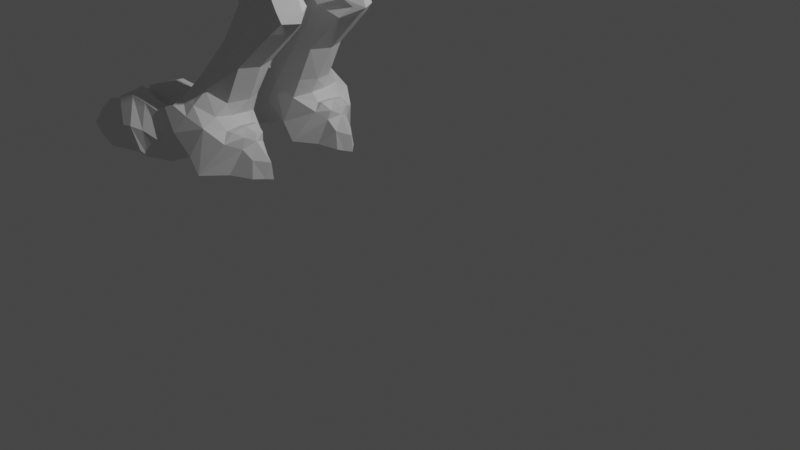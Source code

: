 # Source: chocobo_bien.blend  (saved by Blender 2.90.8; exported with 4.5.12 LTS)
import bpy
from mathutils import Matrix  # noqa: F401  (used for matrix-valued properties, if any)

bpy.ops.wm.read_factory_settings(use_empty=True)
scene = bpy.context.scene
scene.name = 'Scene'

# ---- collections
col_collection = bpy.data.collections.new('Collection'); scene.collection.children.link(col_collection)

# ---- world
world_world = bpy.data.worlds.new('World'); scene.world = world_world
world_world.use_nodes = True; world_world.node_tree.nodes.clear()
_N = world_world.node_tree.nodes; _L = world_world.node_tree.links
n0 = _N.new('ShaderNodeOutputWorld'); n0.name = 'World Output'; n0.location = (300, 300)
n1 = _N.new('ShaderNodeBackground'); n1.name = 'Background'; n1.location = (10, 300)
n1.inputs[0].default_value = (0.05088, 0.05088, 0.05088, 1.0)
_L.new(n1.outputs[0], n0.inputs[0])
n0.is_active_output = True
world_world.color = (0.05088, 0.05088, 0.05088)
world_world.use_sun_shadow = False
world_world.sun_shadow_jitter_overblur = 0.0

# ---- cameras
cam_camera = bpy.data.cameras.new('Camera')
cam_camera.clip_end = 100.0
cam_camera.ortho_scale = 7.314

# ---- lights
light_light = bpy.data.lights.new('Light', 'POINT')
light_light.transmission_factor = 0.0
light_light.energy = 1000.0
light_light.shadow_soft_size = 0.1
light_light.shadow_maximum_resolution = 0.006
light_light.use_absolute_resolution = True

# ---- meshes
me_plane = bpy.data.meshes.new('Plane')
me_plane.from_pydata([(-0.4586, 0.0, 3.807), (-0.6689, 0.0, 4.785), (-2.862, 0.0, 4.582), (-2.2, 0.0, 4.91), (-0.9298, 0.0, 2.811), (-4.466, 0.0, 4.243), (-1.166, 0.0, 2.598), (-4.379, 0.0, 3.376), (-1.261, 0.0, 2.444), (-3.678, 0.0, 2.707), (-2.574, 0.0, 2.335), (-3.108, 0.0, 2.427), (-1.78, 0.0, 2.297), (-2.3, 0.0, 2.259), (-3.09, 0.0, 4.656), (-4.261, 0.0, 4.865), (-2.973, 0.0, 5.708), (-3.607, 0.0, 5.983), (-2.799, 0.0, 6.07), (-3.489, 0.0, 6.377), (-2.489, 0.0, 6.393), (-3.578, 0.0, 6.477), (-2.47, 0.0, 7.486), (-3.517, 0.0, 7.604), (-4.245, 0.0, 6.497), (-3.858, 0.0, 7.566), (-4.578, 0.0, 6.518), (-4.372, 0.0, 7.576), (-4.746, 0.0, 6.87), (-4.727, 0.0, 7.349), (-4.155, 0.0, 7.571), (-4.432, 0.0, 6.706), (-0.7029, 0.0, 3.146), (-2.98, 0.0, 7.675), (-2.286, 0.0, 6.436), (-2.024, 0.0, 7.249), (-1.369, 0.0, 5.085), (-1.76, -1.09, 4.331), (-0.4587, -0.6037, 3.807), (-1.439, -0.926, 4.73), (-2.132, -0.7272, 4.82), (-2.675, -1.362, 3.65), (-0.9299, -0.6037, 2.811), (-4.052, -0.5919, 4.467), (-0.7029, -0.6037, 3.146), (-2.75, -1.362, 3.112), (-1.166, -0.6037, 2.599), (-3.992, -0.6817, 3.424), (-2.449, -1.0, 2.57), (-3.291, -0.6817, 2.755), (-2.951, -0.6883, 2.505), (-2.3, -0.6037, 2.197), (-3.668, -0.5826, 4.636), (-3.369, -0.3564, 4.734), (-2.966, -0.5599, 4.599), (-3.527, -0.2752, 5.945), (-3.034, -0.2563, 6.126), (-3.858, -0.4189, 7.356), (-4.25, -0.4231, 6.625), (-4.415, -0.4189, 7.366), (-2.184, -1.267, 4.117), (-2.894, -0.1504, 6.09), (-3.068, -0.1504, 5.728), (-2.583, -0.2277, 2.347), (-4.708, -0.1681, 6.87), (-0.6826, -0.3034, 4.749), (-0.3758, -0.23, 3.807), (-3.627, -0.1467, 5.983), (-3.508, -0.1467, 6.377), (-3.01, -0.2902, 2.43), (-3.574, -0.3561, 2.732), (-4.37, -0.1681, 7.529), (-2.188, -0.3094, 4.87), (-1.362, -0.3282, 5.016), (-2.887, -0.2728, 4.611), (-2.467, -0.1941, 6.413), (-2.3, -0.23, 2.197), (-4.155, -0.1681, 7.525), (-3.558, -0.3349, 6.509), (-4.432, -0.23, 6.706), (-2.98, -0.1681, 7.613), (-1.301, -0.2716, 2.291), (-2.068, -0.2112, 7.164), (-0.62, -0.23, 3.146), (-2.286, -0.1181, 6.482), (-3.2, -0.1958, 4.68), (-0.847, -0.23, 2.811), (-2.47, -0.1681, 7.424), (-4.36, -0.2658, 4.254), (-4.158, -0.1905, 4.865), (-4.278, -0.3327, 3.404), (-1.083, -0.23, 2.598), (-4.245, -0.23, 6.53), (-2.419, -0.8155, 2.391), (-1.208, -0.6512, 2.291), (-1.728, -0.6979, 2.165), (-1.775, -0.2005, 2.175), (-1.639, -0.6356, 2.02), (-1.176, -0.5913, 2.146), (-1.54, -0.1798, 2.015), (-1.158, -0.2508, 2.131), (-1.17, -0.631, 1.787), (-1.03, -0.5867, 1.913), (-1.17, -0.2573, 1.787), (-1.031, -0.328, 1.913), (-1.96, -0.2573, 1.557), (-1.96, -0.631, 1.557), (-1.661, -0.2574, 1.339), (-1.661, -0.6855, 1.339), (-2.37, -0.2995, 1.097), (-2.328, -0.7317, 1.089), (-1.904, -0.2856, 0.9287), (-1.891, -0.6931, 0.9052), (-2.526, -0.3327, 0.8631), (-2.484, -0.7562, 0.8784), (-2.023, -0.2753, 0.6934), (-2.605, -0.3173, 0.7823), (-2.582, -0.7362, 0.7324), (-2.183, -0.2465, 0.3672), (-2.121, -0.6747, 0.3672), (-2.723, -0.3411, 0.6967), (-2.672, -0.744, 0.5797), (-2.514, -0.3236, 0.245), (-2.964, -0.3743, 0.758), (-2.969, -0.8037, 0.5904), (-2.794, -0.3498, 0.1569), (-3.388, -0.5761, 0.6865), (-3.263, -0.8467, 0.4529), (-3.048, -0.3925, 0.2154), (-3.59, -0.6199, 0.636), (-3.427, -0.4565, 0.1825), (-3.747, -0.6699, 0.4953), (-1.102, -0.5912, 2.021), (-3.608, -0.4871, 0.1771), (-3.843, -0.6625, 0.1797), (-3.831, -0.7488, 0.1797), (-3.147, -0.8167, 0.626), (-3.302, -0.8442, 0.5963), (-1.761, -0.3797, 0.5685), (-2.041, -0.2505, 0.1686), (-1.988, -0.6523, 0.1686), (-1.653, -0.5957, 0.1722), (-1.636, -0.4502, 0.4935), (-1.788, -0.4226, 0.1641), (-1.534, -0.478, 0.3779), (-1.5, -0.4597, 0.1713), (-1.715, -0.6038, 0.6737), (-1.578, -0.5829, 0.6352), (-2.09, 0.0, 6.992), (-3.527, -0.1297, 7.937), (-3.512, -0.1411, 7.913), (-3.404, -0.05805, 7.776), (-4.77, 0.0, 7.056), (-4.655, -0.2865, 7.056), (-4.155, -0.4189, 7.361), (-4.56, -0.205, 6.558), (-3.518, -0.4189, 7.394), (-4.733, -0.1681, 7.056), (-3.518, -0.1508, 7.542), (-3.858, -0.1681, 7.52), (-4.558, -0.1172, 6.558), (-4.689, -0.1681, 7.349), (-3.541, -0.4231, 6.577), (-3.645, -0.4694, 4.814), (-3.891, -0.3696, 4.853), (-3.307, -0.3348, 5.839), (-3.208, -0.2563, 5.764), (-3.409, -0.2752, 6.339), (-2.528, -0.274, 6.449), (-3.16, -0.3348, 6.217), (-3.044, -0.3955, 6.426), (-2.994, -0.4231, 6.566), (-2.98, -0.4189, 7.464), (-2.493, -0.4231, 6.528), (-4.432, -0.4189, 6.706), (-4.645, -0.2854, 7.352), (-4.64, -0.2611, 6.87), (-2.13, 0.0, 6.834), (-2.479, -0.6355, 6.916), (-3.527, -0.6355, 7.034), (-4.062, -0.5981, 7.062), (-4.519, -0.5069, 7.08), (-4.302, -0.5723, 7.095), (-2.984, -0.6355, 7.039), (-2.246, -0.3608, 6.836), (-2.47, -0.4189, 7.276), (-2.258, -0.2984, 6.618), (-2.133, -0.3669, 7.018), (-4.062, -0.5981, 7.062), (-1.783, 0.0, 5.018), (-3.361, -1.076, 3.97), (-1.761, -0.8628, 4.802), (-3.358, -1.113, 3.265), (-2.861, -0.8444, 2.661), (-1.776, -0.3276, 4.949), (-2.407, -0.958, 4.52), (-2.929, -1.057, 4.278), (-2.715, 0.0, 2.364), (-1.079, 0.0, 4.98), (-1.109, -1.116, 4.151), (-1.802, -1.382, 3.312), (-1.958, -1.328, 2.937), (-1.443, -1.317, 3.713), (-1.104, -0.9387, 4.705), (-1.047, -0.3287, 4.914), (-2.716, -0.2277, 2.369), (-1.855, -1.072, 2.513), (-2.614, -0.7553, 2.451), (-1.904, -0.6424, 0.7571), (-2.121, -0.6747, 0.3672), (-1.967, -0.8215, 0.1646), (-1.814, -0.6213, 0.6599), (-1.988, -0.6523, 0.1686), (-1.653, -0.5957, 0.1722), (-2.121, -0.6747, 0.3672), (-2.442, -0.7292, 0.229), (-2.755, -0.7837, 0.1806), (-3.244, -0.8644, 0.1825), (-3.027, -0.8269, 0.1975), (-3.506, -0.8754, 0.1776), (-1.988, -0.6523, 0.1686), (-1.558, -0.5863, 0.5429), (-1.653, -0.5957, 0.1722), (-1.363, -0.556, 0.3557), (-1.341, -0.5501, 0.1679), (-2.404, -1.039, 0.8338), (-1.931, -0.9911, 0.6866), (-2.517, -1.076, 0.7919), (-2.074, -1.091, 0.3582), (-2.642, -1.101, 0.7253), (-2.404, -1.126, 0.2129), (-2.835, -1.125, 0.7743), (-2.691, -1.239, 0.2121), (-3.336, -1.133, 0.6985), (-3.526, -1.154, 0.65), (-3.319, -1.313, 0.1734), (-2.911, -1.233, 0.2064), (-3.705, -1.173, 0.4954), (-3.512, -1.259, 0.1706), (-3.762, -1.2, 0.1746), (-1.738, -0.8744, 0.5345), (-1.979, -1.068, 0.1601), (-1.758, -0.8219, 0.1631), (-1.52, -0.6824, 0.3678), (-1.504, -0.707, 0.1632), (-1.081, -0.2278, 2.016), (-1.397, -0.6559, 1.9), (-1.392, -0.1568, 1.9), (-1.803, -0.6831, 1.452), (-1.804, -0.2135, 1.442), (-2.097, -0.816, 1.027), (-2.161, -0.2406, 0.9826), (-2.289, -0.2276, 0.7912), (-2.409, -0.2199, 0.5606), (-2.623, -0.2726, 0.4322), (-2.834, -0.2941, 0.4483), (-3.498, -0.4686, 0.4335), (-3.784, -0.5448, 0.3684), (-3.845, -0.7519, 0.2054), (-3.856, -0.6648, 0.2054), (-3.22, -0.4216, 0.4743), (-2.184, -1.026, 0.7623), (-2.302, -1.123, 0.5755), (-2.472, -1.158, 0.4042), (-2.735, -1.246, 0.5096), (-3.367, -1.301, 0.4209), (-3.695, -1.287, 0.3457), (-3.774, -1.206, 0.2146), (-3.078, -1.243, 0.4701), (-2.865, -1.314, 0.54), (-2.759, -1.285, 0.2799), (-3.034, -1.15, 0.8097), (-3.242, -1.192, 0.7561), (-2.991, -1.329, 0.5243), (-2.843, -1.291, 0.2622), (-2.989, -0.2474, 0.4616), (-3.14, -0.4324, 0.8081), (-3.346, -0.4346, 0.7372), (-3.162, -0.3363, 0.4798), (-2.899, -0.3033, 0.2439), (-3.006, -0.3259, 0.2676), (-1.632, -0.7649, 0.1681), (-3.248, -1.102, 0.1785), (-3.008, -1.011, 0.1997), (-1.409, -0.6128, 0.1686), (-2.1, -0.8439, 0.3632), (-2.422, -0.9099, 0.231), (-3.493, -1.125, 0.1703), (-1.935, -0.8258, 0.7763), (-2.726, -0.9749, 0.1921), (-3.758, -1.116, 0.1761), (-1.815, -0.783, 0.6381), (-2.41, -0.9094, 0.8915), (-2.561, -0.9181, 0.7843), (-2.662, -0.8919, 0.6708), (-2.911, -0.93, 0.7466), (-3.168, -0.9383, 0.8407), (-3.322, -0.9567, 0.7534), (-3.324, -0.9286, 0.5861), (-2.165, -0.9397, 0.87), (-3.779, -1.109, 0.2137), (-3.414, -0.9493, 0.4853), (-3.707, -1.019, 0.3494), (-3.578, -0.2097, 5.965), (-2.965, -0.5121, 2.463), (-4.209, -0.4593, 4.358), (-4.138, -0.5037, 3.414), (-3.436, -0.5156, 2.743), (-2.3, -0.4131, 2.165), (-1.64, -0.4201, 2.025), (-2.052, -0.4474, 1.577), (-2.38, -0.4978, 1.136), (-2.541, -0.547, 0.8848), (-2.614, -0.5532, 0.7763), (-2.706, -0.5619, 0.6655), (-2.975, -0.6217, 0.7701), (-3.35, -0.7393, 0.6044), (-3.173, -0.7106, 0.8092), (-3.353, -0.7373, 0.7504), (-2.586, -0.4394, 2.347), (-1.78, -0.4131, 2.165), (-3.46, -0.2097, 6.358), (-4.027, -0.2782, 4.859), (-2.719, -0.443, 2.406), (-3.404, -0.8012, 0.486), (-3.837, -0.6883, 0.3738), (-3.786, -1.174, 0.2316), (-3.777, -1.179, 0.3596), (-3.852, -0.6959, 0.2345), (-3.724, -0.845, 0.371), (-0.6985, -0.4821, 4.709), (-2.073, -0.5303, 4.854), (-0.3688, -0.3944, 3.801), (-1.31, -0.5459, 4.87), (-0.6131, -0.3944, 3.14), (-0.84, -0.3944, 2.805), (-1.076, -0.3944, 2.592), (-1.02, -0.3845, 2.132), (-1.08, -0.4217, 1.781), (-0.9387, -0.4217, 1.907), (-1.571, -0.4762, 1.333), (-1.808, -0.4585, 0.9221), (-1.892, -0.4459, 0.7507), (-2.155, -0.4682, 0.3611), (-2.447, -0.5392, 0.2333), (-2.769, -0.5962, 0.1764), (-2.942, -0.6262, 0.2019), (-1.804, -0.4522, 0.6562), (-2.026, -0.3866, 0.1625), (-1.427, -0.5034, 0.1682), (-2.852, -0.4382, 4.61), (-1.162, -0.3795, 2.285), (-2.199, 0.0, 6.559), (-1.664, -0.4447, 0.166), (-2.162, 0.0, 6.704), (-2.062, 0.0, 7.099), (-1.679, -0.4658, 4.898), (-0.9853, -0.5885, 4.806), (-0.9442, -0.3905, 2.013), (-1.614, -0.6983, 0.6028), (-1.632, -0.7201, 0.4646), (-1.745, -0.7588, 0.6404), (-1.636, -0.4502, 0.4935), (-1.602, -0.4702, 0.6067), (-1.725, -0.4472, 0.6704), (-1.208, -0.6536, 2.291), (-1.728, -0.6979, 2.165), (-2.614, -0.7553, 2.451), (-1.855, -1.072, 2.513), (-3.482, -0.951, 0.1744), (-0.7812, -1.058, 3.978), (-1.362, -1.129, 3.06), (-1.559, -1.129, 2.766), (-1.07, -1.105, 3.427), (-0.8692, -0.313, 4.858), (-1.529, -0.8597, 2.401), (-0.8945, 0.0, 4.92), (-0.8465, -0.5491, 4.803), (-1.575, -0.7371, 5.432), (-1.727, -0.7189, 5.398), (-1.727, -0.5732, 5.43), (-1.547, -0.6238, 5.525), (-1.745, -0.8213, 5.667), (-1.845, -0.8134, 5.631), (-1.835, -0.7545, 5.664), (-1.733, -0.7585, 5.727), (-1.931, -0.7822, 5.823), (-1.301, -0.5863, 5.209), (-1.378, -0.7405, 5.093), (-1.573, -0.5541, 5.16), (-1.613, -0.7193, 5.11), (-1.735, -0.6673, 4.934), (-1.991, -0.6783, 4.866), (-1.702, -0.5479, 4.968), (-1.709, -0.6665, 5.172), (-1.903, -0.6859, 5.113), (-1.887, -0.6163, 5.122), (-1.696, -0.5911, 5.186), (-1.811, -0.627, 5.245), (-1.953, -0.6259, 5.221), (-1.963, -0.6694, 5.216), (-1.94, -0.6339, 5.295), (-2.077, -0.6298, 5.318), (-0.9719, -0.7968, 5.111), (-1.224, -0.7837, 5.042), (-0.9104, -0.6115, 5.215), (-1.165, -0.5784, 5.178), (-1.099, -0.9288, 5.453), (-1.24, -0.9215, 5.415), (-1.064, -0.8249, 5.512), (-1.207, -0.8063, 5.491), (-1.292, -0.8852, 5.72), (-0.5814, 0.0, 4.327), (-2.555, 0.0, 4.725), (-1.604, -1.001, 4.524), (-2.552, -0.3022, 4.728), (-0.5186, -0.2588, 4.295), (-2.51, -0.6801, 4.701), (-2.095, -0.9259, 4.656), (-1.107, -1.03, 4.419), (-2.536, -0.4984, 4.715), (-0.5224, -0.4254, 4.245), (-0.8431, -0.855, 4.307), (-0.5749, -0.6633, 4.274), (-0.701, -0.6508, 4.616), (-0.9091, -0.8101, 4.658), (-0.8431, -0.953, 4.307), (-0.3155, -0.9327, 4.791), (-0.5192, -0.9093, 4.913), (-0.6145, -1.014, 4.863), (-0.4614, -1.092, 4.743), (-0.3368, -1.195, 5.11), (-0.4577, -1.181, 5.183), (-0.5143, -1.243, 5.153), (-0.4234, -1.29, 5.082), (-1.401, -0.2769, 6.934), (-1.432, -0.4223, 6.876), (-1.428, -0.2769, 6.831)], [(426, 422)], [(418, 191, 40, 417), (196, 52, 43, 190), (190, 43, 47, 192), (192, 47, 49, 193), (169, 170, 78, 167), (43, 52, 163, 164), (164, 163, 165, 55), (55, 165, 169, 167), (169, 56, 168, 170), (165, 166, 56, 169), (163, 53, 166, 165), (195, 54, 52, 196), (199, 37, 60, 202), (368, 48, 367, 93), (201, 45, 48, 206), (200, 41, 45, 201), (202, 60, 41, 200), (419, 203, 39, 414), (323, 319, 93, 207), (423, 421, 330, 424), (321, 303, 55, 167), (307, 304, 50, 49), (393, 331, 396, 397), (154, 77, 71, 59), (308, 320, 95, 51), (319, 308, 51, 93), (79, 174, 155, 160), (87, 185, 187, 82), (334, 332, 38, 44), (173, 168, 84, 186), (85, 53, 54, 350, 74), (335, 334, 44, 42), (39, 203, 403, 404), (158, 156, 172, 80), (322, 305, 43, 164), (305, 306, 47, 43), (336, 335, 42, 46), (159, 57, 156, 158), (75, 168, 56, 61), (303, 322, 164, 55), (306, 307, 49, 47), (351, 336, 46, 94), (176, 153, 157, 64), (31, 24, 92, 79), (8, 6, 91, 81), (22, 33, 80, 87), (30, 27, 71, 77), (7, 9, 70, 90), (50, 193, 49), (17, 15, 89, 67), (14, 16, 62, 85), (24, 21, 78, 92), (6, 4, 86, 91), (25, 159, 150, 149), (5, 7, 90, 88), (15, 5, 88, 89), (35, 22, 87, 82), (198, 36, 73, 204), (4, 32, 83, 86), (2, 14, 85, 74), (20, 34, 84, 75), (32, 0, 66, 83), (12, 8, 81, 96), (33, 23, 158, 80), (26, 31, 79, 160), (10, 13, 76, 63), (21, 19, 68, 78), (25, 30, 77, 159), (13, 12, 96, 76), (18, 20, 75, 61), (413, 2, 74, 415), (28, 26, 160, 64), (189, 3, 72, 194), (27, 29, 161, 71), (9, 11, 69, 70), (19, 17, 67, 68), (412, 1, 65, 416), (152, 28, 64, 157), (197, 10, 63, 205), (16, 18, 61, 62), (51, 366, 93), (320, 96, 99, 309), (358, 132, 102, 339), (351, 94, 98, 337), (94, 95, 97, 98), (96, 81, 100, 99), (338, 339, 102, 101), (132, 246, 101, 102), (247, 245, 104, 103), (247, 103, 107, 249), (248, 106, 110, 250), (338, 101, 108, 340), (246, 97, 106, 248), (309, 99, 105, 310), (110, 292, 299, 250), (310, 105, 109, 311), (249, 107, 111, 251), (340, 108, 112, 341), (252, 115, 118, 253), (311, 109, 113, 312), (251, 111, 115, 252), (140, 141, 213, 212), (312, 113, 116, 313), (314, 120, 123, 315), (313, 116, 120, 314), (253, 118, 122, 254), (345, 344, 215, 216), (318, 277, 126), (254, 122, 125, 255), (343, 214, 215, 344), (267, 326, 300, 290, 239), (345, 216, 218, 346), (316, 127, 137, 318), (260, 128, 130, 256), (301, 217, 369, 302), (256, 130, 133, 257), (134, 135, 258, 328, 259), (257, 133, 134, 259), (135, 134, 133, 219), (276, 317, 315, 123), (139, 138, 142, 143), (118, 115, 138, 139), (343, 118, 139, 348), (348, 139, 143, 353), (143, 142, 144, 145), (353, 143, 145, 349), (359, 361, 240, 360), (25, 151, 23), (158, 23, 151), (159, 158, 151, 150), (29, 152, 157, 161), (78, 162, 58, 92), (52, 54, 53, 163), (170, 168, 173, 171), (167, 78, 68, 321), (183, 178, 185, 172), (179, 156, 57, 180), (182, 154, 59, 181), (181, 59, 175, 153), (180, 57, 154, 182), (179, 183, 172, 156), (178, 173, 186, 184), (185, 178, 184, 187), (162, 171, 183, 179), (58, 180, 182, 174), (155, 181, 153, 176), (174, 182, 181, 155), (162, 179, 180, 58), (171, 173, 178, 183), (36, 189, 194, 73), (193, 50, 367, 48), (388, 387, 381, 378), (37, 195, 196, 60), (45, 192, 193, 48), (41, 190, 192, 45), (60, 196, 190, 41), (414, 39, 191, 418), (69, 11, 197, 205), (376, 198, 204, 374), (304, 323, 367, 50), (426, 425, 203, 419), (373, 202, 200, 371), (371, 200, 201, 372), (372, 201, 206, 375), (370, 199, 202, 373), (149, 150, 151, 25), (318, 317, 276, 277), (209, 212, 220, 214), (119, 140, 212, 209), (211, 347, 342, 208), (282, 235, 238, 287), (286, 285, 228, 230), (210, 281, 242, 241), (282, 283, 236, 235), (349, 224, 222, 353), (288, 208, 112), (212, 213, 222, 220), (262, 227, 229, 263), (226, 228, 241, 240), (261, 225, 227, 262), (263, 229, 231, 264), (264, 231, 271, 269), (268, 233, 234, 265), (243, 360, 242, 244), (360, 240, 241, 242), (283, 289, 232, 236), (285, 210, 241, 228), (237, 302, 327), (289, 286, 230, 232), (291, 288, 226, 240), (290, 287, 238, 239), (281, 284, 244, 242), (211, 208, 288, 291), (293, 227, 225, 292), (294, 229, 227, 293), (294, 295, 231, 229), (295, 296, 271, 231), (297, 272, 271, 296), (233, 297, 298), (114, 292, 110), (238, 266, 267, 239), (236, 268, 265, 235), (233, 268, 273, 272), (230, 263, 264, 232), (226, 261, 262, 228), (228, 262, 263, 230), (129, 256, 257, 131), (126, 260, 256, 129), (120, 254, 255, 123), (125, 128, 280, 279), (116, 253, 254, 120), (109, 251, 252, 113), (113, 252, 253, 116), (105, 249, 251, 109), (250, 299, 288, 112), (101, 246, 248, 108), (108, 248, 250, 112), (99, 247, 249, 105), (99, 100, 245, 247), (98, 97, 246, 132), (337, 98, 132, 358), (269, 271, 272, 273), (270, 269, 273, 274), (232, 264, 269, 270), (268, 236, 274, 273), (297, 233, 272), (236, 232, 270, 274), (275, 279, 280, 278), (276, 275, 278, 277), (255, 125, 279, 275), (123, 255, 275, 276), (128, 260, 278, 280), (260, 126, 277, 278), (298, 127, 217, 301), (316, 126, 129, 324), (327, 302, 300, 326), (329, 258, 135, 219), (233, 298, 301, 234), (226, 288, 299, 261), (137, 127, 298, 297), (137, 297, 296, 136), (136, 296, 295, 124), (121, 124, 295, 294), (121, 294, 293, 117), (117, 293, 292, 114), (261, 299, 292, 225), (222, 224, 284, 281), (216, 215, 286, 289), (214, 220, 210, 285), (218, 216, 289, 283), (217, 218, 283, 282), (220, 222, 281, 210), (215, 214, 285, 286), (131, 329, 324, 129), (127, 316, 324, 217), (323, 304, 69, 205), (124, 315, 317, 136), (136, 317, 318, 137), (316, 318, 126), (117, 313, 314, 121), (121, 314, 315, 124), (114, 312, 313, 117), (110, 311, 312, 114), (106, 310, 311, 110), (97, 309, 310, 106), (95, 320, 309, 97), (90, 70, 307, 306), (67, 89, 322, 303), (88, 90, 306, 305), (89, 88, 305, 322), (63, 76, 308, 319), (76, 96, 320, 308), (70, 69, 304, 307), (68, 67, 303, 321), (205, 63, 319, 323), (131, 257, 325), (235, 265, 266, 238), (265, 234, 237, 266), (217, 282, 287, 369), (266, 237, 327), (326, 267, 266, 327), (257, 259, 328, 325), (329, 325, 328, 258), (100, 337, 358, 245), (374, 204, 357, 377), (73, 194, 356, 333), (92, 58, 174, 79), (78, 170, 171, 162), (140, 348, 353, 141), (119, 343, 348, 140), (115, 342, 347, 138), (128, 346, 218, 217, 130), (125, 345, 346, 128), (122, 344, 345, 125), (118, 343, 344, 122), (111, 341, 342, 115), (107, 340, 341, 111), (103, 338, 340, 107), (103, 104, 339, 338), (81, 351, 337, 100), (245, 358, 339, 104), (157, 153, 175, 161), (81, 91, 336, 351), (355, 35, 435, 437), (61, 56, 166, 62), (154, 57, 159, 77), (91, 86, 335, 336), (204, 73, 333, 357), (86, 83, 334, 335), (62, 166, 53, 85), (83, 66, 332, 334), (80, 172, 185, 87), (176, 64, 160, 155), (415, 74, 350, 420), (75, 84, 168), (71, 161, 175), (194, 72, 331, 356), (416, 65, 330, 421), (138, 364, 363, 362), (363, 364, 146, 147), (359, 147, 146, 361), (359, 360, 221, 147), (363, 147, 221, 362), (144, 362, 221, 223), (221, 360, 243, 223), (144, 223, 349, 145), (243, 244, 284, 223), (224, 223, 284), (349, 223, 224), (368, 366, 365), (368, 93, 366), (211, 291, 361, 146), (291, 240, 361), (364, 138, 347), (364, 347, 211, 146), (341, 112, 208, 342), (290, 369, 287), (217, 219, 133, 130), (325, 329, 131), (300, 302, 369, 290), (324, 329, 219, 217), (234, 301, 302, 237), (59, 71, 175), (65, 374, 377, 330), (38, 370, 373, 44), (46, 372, 375, 94), (42, 371, 372, 46), (44, 373, 371, 42), (1, 376, 374, 65), (82, 187, 148, 355), (184, 177, 148, 187), (186, 354, 177, 184), (354, 186, 84, 352), (84, 34, 352), (378, 381, 385, 382), (387, 389, 380, 381), (390, 388, 378, 379), (389, 390, 379, 380), (385, 384, 386), (379, 378, 382, 383), (381, 380, 384, 385), (380, 379, 383, 384), (383, 386, 384), (385, 386, 382), (383, 382, 386), (356, 191, 390, 389), (191, 39, 388, 390), (333, 356, 389, 387), (39, 333, 387, 388), (391, 393, 397, 394), (331, 393, 356), (191, 356, 393, 391), (40, 191, 391, 392), (395, 394, 398), (392, 391, 394, 395), (397, 396, 398), (394, 397, 398), (398, 396, 399, 401), (400, 401, 399), (395, 398, 401, 400), (396, 395, 400, 399), (401, 402, 400), (402, 399, 400), (399, 402, 401), (406, 404, 408, 410), (357, 333, 406, 405), (333, 39, 404, 406), (203, 357, 405, 403), (409, 410, 408, 407), (404, 403, 407, 408), (405, 406, 410, 409), (403, 405, 409, 407), (411, 408, 410), (409, 411, 410), (407, 411, 409), (411, 407, 408), (66, 416, 421, 332), (72, 415, 420, 331), (37, 414, 418, 195), (0, 412, 416, 66), (3, 413, 415, 72), (331, 420, 417, 40), (199, 419, 414, 37), (357, 405, 377), (392, 395, 40), (191, 394, 391), (394, 191, 40, 395), (396, 331, 40, 395), (426, 423, 427, 430), (426, 430, 429, 425), (429, 430, 434, 433), (424, 425, 429, 428), (424, 428, 427, 423), (431, 432, 433, 434), (427, 428, 432, 431), (430, 427, 431, 434), (428, 429, 433, 432), (377, 405, 403, 425), (203, 425, 403), (377, 425, 424, 330), (419, 199, 370, 426), (370, 38, 423, 426), (421, 423, 38, 332), (54, 195, 418, 417), (54, 417, 420, 350), (436, 437, 435), (82, 355, 437, 436), (35, 82, 436, 435)])
_uv = me_plane.uv_layers.new(name='UVMap')
_uv.uv.foreach_set('vector', [0.4837, 0.7433, 1.0, 0.7433, 1.0, 1.0, 0.4837, 1.0, 0.0, 0.7433, 0.0, 1.0, 0.0, 1.0, 0.0, 0.7433, 0.0, 0.7433, 0.0, 1.0, 0.0, 1.0, 0.0, 0.7433, 0.0, 0.7433, 0.0, 1.0, 0.0, 1.0, 0.0, 0.7433, 0.0, 0.0, 0.0, 1.0, 0.0, 1.0, 0.0, 1.0, 0.0, 1.0, 0.0, 1.0, 0.0, 1.0, 0.0, 1.0, 0.0, 1.0, 0.0, 1.0, 0.0, 1.0, 0.0, 1.0, 0.0, 1.0, 0.0, 1.0, 0.0, 1.0, 0.0, 1.0, 0.0, 1.0, 0.0, 1.0, 0.0, 1.0, 0.0, 1.0, 0.0, 1.0, 0.0, 1.0, 0.0, 1.0, 0.0, 1.0, 0.0, 1.0, 0.0, 1.0, 0.0, 1.0, 0.0, 1.0, 0.0, 0.7433, 0.0, 1.0, 0.0, 1.0, 0.0, 0.7433, 0.0, 0.2488, 0.0, 0.4976, 0.0, 0.4976, 0.0, 0.2488, 0.0, 0.0, 0.0, 0.0, 0.0, 0.0, 0.0, 0.0, 0.0, 0.2488, 0.0, 0.4976, 0.0, 0.4976, 0.0, 0.2488, 0.0, 0.2488, 0.0, 0.4976, 0.0, 0.4976, 0.0, 0.2488, 0.0, 0.2488, 0.0, 0.4976, 0.0, 0.4976, 0.0, 0.2488, 0.4837, 0.2488, 1.0, 0.2488, 1.0, 0.4976, 0.4837, 0.4976, 0.0, 0.2488, 0.0, 0.0, 0.0, 0.0, 0.0, 0.2488, 0.0, 0.0, 0.4837, 0.0, 1.0, 0.0, 1.0, 0.0, 0.0, 1.0, 0.0, 1.0, 0.0, 1.0, 0.0, 1.0, 0.0, 1.0, 0.0, 1.0, 0.0, 1.0, 0.0, 1.0, 1.0, 0.7433, 0.0, 0.0, 1.0, 1.0, 1.0, 0.7433, 0.0, 1.0, 0.0, 1.0, 0.0, 1.0, 0.0, 1.0, 0.0, 0.0, 0.0, 0.0, 0.0, 0.0, 0.0, 0.0, 0.0, 0.0, 0.0, 0.0, 0.0, 0.0, 0.0, 0.0, 0.0, 1.0, 0.0, 1.0, 0.0, 1.0, 0.0, 1.0, 0.0, 1.0, 0.0, 1.0, 0.0, 1.0, 0.0, 1.0, 0.0, 0.0, 0.0, 0.0, 0.0, 0.0, 0.0, 0.0, 0.0, 1.0, 0.0, 1.0, 0.0, 0.0, 0.0, 1.0, 0.0, 1.0, 0.0, 1.0, 0.0, 1.0, 0.0, 1.0, 0.0, 1.0, 0.0, 0.0, 0.0, 0.0, 0.0, 0.0, 0.0, 0.0, 1.0, 0.4976, 1.0, 0.2488, 1.0, 0.2488, 1.0, 0.4976, 0.0, 1.0, 0.0, 1.0, 0.0, 1.0, 0.0, 1.0, 0.0, 1.0, 0.0, 1.0, 0.0, 1.0, 0.0, 1.0, 0.0, 1.0, 0.0, 1.0, 0.0, 1.0, 0.0, 1.0, 0.0, 0.0, 0.0, 0.0, 0.0, 0.0, 0.0, 0.0, 0.0, 1.0, 0.0, 1.0, 0.0, 1.0, 0.0, 1.0, 0.0, 1.0, 0.0, 1.0, 0.0, 1.0, 0.0, 1.0, 0.0, 1.0, 0.0, 1.0, 0.0, 1.0, 0.0, 1.0, 0.0, 1.0, 0.0, 1.0, 0.0, 1.0, 0.0, 1.0, 0.0, 0.0, 0.0, 0.0, 0.0, 0.0, 0.0, 0.0, 0.0, 1.0, 0.0, 1.0, 0.0, 1.0, 0.0, 1.0, 0.0, 1.0, 0.0, 1.0, 0.0, 1.0, 0.0, 1.0, 0.0, 0.0, 0.0, 0.0, 0.0, 0.0, 0.0, 0.0, 0.0, 1.0, 0.0, 1.0, 0.0, 1.0, 0.0, 1.0, 0.0, 1.0, 0.0, 1.0, 0.0, 1.0, 0.0, 1.0, 0.0, 1.0, 0.0, 1.0, 0.0, 1.0, 0.0, 1.0, 0.0, 1.0, 0.0, 0.7433, 0.0, 1.0, 0.0, 1.0, 0.0, 1.0, 0.0, 1.0, 0.0, 1.0, 0.0, 1.0, 0.0, 1.0, 0.0, 1.0, 0.0, 1.0, 0.0, 1.0, 0.0, 1.0, 0.0, 1.0, 0.0, 1.0, 0.0, 0.0, 0.0, 0.0, 0.0, 0.0, 0.0, 0.0, 0.0, 1.0, 0.0, 1.0, 0.0, 1.0, 0.0, 1.0, 0.0, 1.0, 0.0, 1.0, 0.0, 1.0, 0.0, 1.0, 0.0, 1.0, 0.0, 1.0, 0.0, 1.0, 0.0, 1.0, 0.0, 1.0, 0.0, 1.0, 0.0, 1.0, 0.0, 1.0, 1.0, 0.2488, 1.0, 0.4976, 1.0, 0.4976, 1.0, 0.2488, 0.0, 0.0, 0.0, 0.0, 0.0, 0.0, 0.0, 0.0, 0.0, 1.0, 0.0, 1.0, 0.0, 1.0, 0.0, 1.0, 0.0, 1.0, 0.0, 1.0, 0.0, 1.0, 0.0, 1.0, 0.0, 0.0, 0.0, 0.0, 0.0, 0.0, 0.0, 0.0, 0.0, 0.0, 0.0, 0.0, 0.0, 0.0, 0.0, 0.0, 0.0, 1.0, 0.0, 1.0, 0.0, 1.0, 0.0, 1.0, 0.0, 1.0, 0.0, 1.0, 0.0, 1.0, 0.0, 1.0, 0.0, 0.0, 0.0, 0.0, 0.0, 0.0, 0.0, 0.0, 0.0, 1.0, 0.0, 1.0, 0.0, 1.0, 0.0, 1.0, 0.0, 1.0, 0.0, 1.0, 0.0, 1.0, 0.0, 1.0, 0.0, 0.0, 0.0, 0.0, 0.0, 0.0, 0.0, 0.0, 0.0, 1.0, 0.0, 1.0, 0.0, 1.0, 0.0, 1.0, 0.4837, 1.0, 0.0, 1.0, 0.0, 1.0, 0.4837, 1.0, 0.0, 1.0, 0.0, 1.0, 0.0, 1.0, 0.0, 1.0, 1.0, 0.7433, 1.0, 1.0, 1.0, 1.0, 1.0, 0.7433, 0.0, 1.0, 0.0, 1.0, 0.0, 1.0, 0.0, 1.0, 0.0, 1.0, 0.0, 1.0, 0.0, 1.0, 0.0, 1.0, 0.0, 1.0, 0.0, 1.0, 0.0, 1.0, 0.0, 1.0, 0.4837, 0.0, 1.0, 0.0, 1.0, 0.0, 0.4837, 0.0, 0.0, 1.0, 0.0, 1.0, 0.0, 1.0, 0.0, 1.0, 0.0, 0.2488, 0.0, 0.0, 0.0, 0.0, 0.0, 0.2488, 0.0, 1.0, 0.0, 1.0, 0.0, 1.0, 0.0, 1.0, 0.0, 0.0, 0.0, 0.0, 0.0, 0.0, 0.0, 0.0, 0.0, 0.0, 0.0, 0.0, 0.0, 0.0, 0.0, 0.0, 0.0, 0.0, 0.0, 0.0, 0.0, 0.0, 0.0, 0.0, 0.0, 0.0, 0.0, 0.0, 0.0, 0.0, 0.0, 0.0, 0.0, 0.0, 0.0, 0.0, 0.0, 0.0, 0.0, 0.0, 0.0, 0.0, 0.0, 0.0, 0.0, 0.0, 0.0, 0.0, 0.0, 0.0, 0.0, 0.0, 0.0, 0.0, 0.0, 0.0, 0.0, 0.0, 0.0, 0.0, 0.0, 0.0, 0.0, 0.0, 0.0, 0.0, 0.0, 0.0, 0.0, 0.0, 0.0, 0.0, 0.0, 0.0, 0.0, 0.0, 0.0, 0.0, 0.0, 0.0, 0.0, 0.0, 0.0, 0.0, 0.0, 0.0, 0.0, 0.0, 0.0, 0.0, 0.0, 0.0, 0.0, 0.0, 0.0, 0.0, 0.0, 0.0, 0.0, 0.0, 0.0, 0.0, 0.0, 0.0, 0.0, 0.0, 0.0, 0.0, 0.0, 0.0, 0.0, 0.0, 0.0, 0.0, 0.0, 0.0, 0.0, 0.0, 0.0, 0.0, 0.0, 0.0, 0.0, 0.0, 0.0, 0.0, 0.0, 0.0, 0.0, 0.0, 0.0, 0.0, 0.0, 0.0, 0.0, 0.0, 0.0, 0.0, 0.0, 0.0, 0.0, 0.0, 0.0, 0.0, 0.0, 0.0, 0.0, 0.0, 0.0, 0.0, 0.0, 0.0, 0.0, 0.0, 0.0, 0.0, 0.0, 0.0, 0.0, 0.0, 0.0, 0.0, 0.0, 0.0, 0.0, 0.0, 0.0, 0.0, 0.0, 0.0, 0.0, 0.0, 0.0, 0.0, 0.0, 0.0, 0.0, 0.0, 0.0, 0.0, 0.0, 0.0, 0.0, 0.0, 0.0, 0.0, 0.0, 0.0, 0.0, 0.0, 0.0, 0.0, 0.0, 0.0, 0.0, 0.0, 0.0, 0.0, 0.0, 0.0, 0.0, 0.0, 0.0, 0.0, 0.0, 0.0, 0.0, 0.0, 0.0, 0.0, 0.0, 0.0, 0.0, 0.0, 0.0, 0.0, 0.0, 0.0, 0.0, 0.0, 0.0, 0.0, 0.0, 0.0, 0.0, 0.0, 0.0, 0.0, 0.0, 0.0, 0.0, 0.0, 0.0, 0.0, 0.0, 0.0, 0.0, 0.0, 0.0, 0.0, 0.0, 0.0, 0.0, 0.0, 0.0, 0.0, 0.0, 0.0, 0.0, 0.0, 0.0, 0.0, 0.0, 0.0, 0.0, 0.0, 0.0, 0.0, 0.0, 0.0, 0.0, 0.0, 0.0, 0.0, 0.0, 0.0, 0.0, 0.0, 0.0, 0.0, 0.0, 0.0, 0.0, 0.0, 0.0, 0.0, 0.0, 0.0, 0.0, 0.0, 0.0, 0.0, 0.0, 0.0, 0.0, 0.0, 0.0, 0.0, 0.0, 0.0, 0.0, 0.0, 0.0, 0.0, 0.0, 0.0, 0.0, 0.0, 0.0, 0.0, 0.0, 0.0, 0.0, 0.0, 0.0, 0.0, 0.0, 0.0, 0.0, 0.0, 0.0, 0.0, 0.0, 0.0, 0.0, 0.0, 0.0, 0.0, 0.0, 0.0, 0.0, 0.0, 0.0, 0.0, 0.0, 0.0, 0.0, 0.0, 0.0, 0.0, 0.0, 0.0, 0.0, 0.0, 0.0, 0.0, 0.0, 0.0, 0.0, 0.0, 0.0, 0.0, 0.0, 0.0, 0.0, 0.0, 0.0, 0.0, 0.0, 0.0, 0.0, 0.0, 0.0, 0.0, 0.0, 0.0, 0.0, 0.0, 0.0, 0.0, 0.0, 0.0, 0.0, 0.0, 0.0, 0.0, 0.0, 0.0, 0.0, 0.0, 0.0, 0.0, 0.0, 0.0, 0.0, 0.0, 0.0, 0.0, 0.0, 1.0, 0.0, 1.0, 0.0, 1.0, 0.0, 1.0, 0.0, 1.0, 0.0, 1.0, 0.0, 1.0, 0.0, 1.0, 0.0, 1.0, 0.0, 1.0, 0.0, 1.0, 0.0, 1.0, 0.0, 1.0, 0.0, 1.0, 0.0, 1.0, 0.0, 1.0, 0.0, 0.0, 0.0, 1.0, 0.0, 1.0, 0.0, 1.0, 0.0, 1.0, 0.0, 0.0, 0.0, 1.0, 0.0, 1.0, 0.0, 1.0, 0.0, 1.0, 0.0, 1.0, 0.0, 1.0, 0.0, 1.0, 0.0, 1.0, 0.0, 1.0, 0.0, 1.0, 0.0, 1.0, 0.0, 1.0, 0.0, 1.0, 0.0, 1.0, 0.0, 1.0, 0.0, 1.0, 0.0, 1.0, 0.0, 1.0, 0.0, 1.0, 0.0, 1.0, 0.0, 1.0, 0.0, 1.0, 0.0, 1.0, 0.0, 1.0, 0.0, 1.0, 0.0, 1.0, 0.0, 1.0, 0.0, 1.0, 0.0, 1.0, 0.0, 1.0, 0.0, 1.0, 0.0, 1.0, 0.0, 1.0, 0.0, 1.0, 0.0, 1.0, 0.0, 1.0, 0.0, 1.0, 0.0, 1.0, 0.0, 1.0, 0.0, 1.0, 0.0, 1.0, 0.0, 1.0, 0.0, 1.0, 0.0, 1.0, 0.0, 1.0, 0.0, 1.0, 0.0, 1.0, 0.0, 1.0, 0.0, 1.0, 0.0, 1.0, 0.0, 1.0, 0.0, 1.0, 0.0, 1.0, 0.0, 1.0, 0.0, 1.0, 0.0, 1.0, 0.0, 1.0, 0.0, 1.0, 0.0, 1.0, 0.0, 1.0, 0.0, 1.0, 0.0, 1.0, 0.0, 1.0, 1.0, 0.4976, 1.0, 0.7433, 1.0, 0.7433, 1.0, 0.4976, 0.0, 0.7433, 0.0, 1.0, 0.0, 0.0, 0.0, 0.0, 1.0, 0.4976, 1.0, 0.4976, 1.0, 0.4976, 1.0, 0.4976, 0.0, 0.4976, 0.0, 0.7433, 0.0, 0.7433, 0.0, 0.4976, 0.0, 0.4976, 0.0, 0.7433, 0.0, 0.7433, 0.0, 0.4976, 0.0, 0.4976, 0.0, 0.7433, 0.0, 0.7433, 0.0, 0.4976, 0.0, 0.4976, 0.0, 0.7433, 0.0, 0.7433, 0.0, 0.4976, 0.4837, 0.4976, 1.0, 0.4976, 1.0, 0.7433, 0.4837, 0.7433, 0.0, 1.0, 0.0, 1.0, 0.0, 0.2488, 0.0, 0.2488, 1.0, 0.1234, 1.0, 0.2488, 1.0, 0.2488, 1.0, 0.1234, 0.0, 1.0, 0.0, 0.2488, 0.0, 0.0, 0.0, 1.0, 0.0, 0.0, 0.0, 0.0, 1.0, 0.2488, 0.4837, 0.2488, 0.0, 0.1234, 0.0, 0.2488, 0.0, 0.2488, 0.0, 0.1234, 0.0, 0.1234, 0.0, 0.2488, 0.0, 0.2488, 0.0, 0.1234, 0.0, 0.1234, 0.0, 0.2488, 0.0, 0.2488, 0.0, 0.1234, 0.0, 0.1234, 0.0, 0.2488, 0.0, 0.2488, 0.0, 0.1234, 0.0, 1.0, 0.0, 1.0, 0.0, 1.0, 0.0, 1.0, 0.0, 0.0, 0.0, 0.0, 0.0, 0.0, 0.0, 0.0, 0.0, 0.0, 0.0, 0.0, 0.0, 0.0, 0.0, 0.0, 0.0, 0.0, 0.0, 0.0, 0.0, 0.0, 0.0, 0.0, 0.0, 0.0, 0.0, 0.0, 0.0, 0.0, 0.0, 0.0, 0.0, 0.0, 0.0, 0.0, 0.0, 0.0, 0.0, 0.0, 0.0, 0.0, 0.0, 0.0, 0.0, 0.0, 0.0, 0.0, 0.0, 0.0, 0.0, 0.0, 0.0, 0.0, 0.0, 0.0, 0.0, 0.0, 0.0, 0.0, 0.0, 0.0, 0.0, 0.0, 0.0, 0.0, 0.0, 0.0, 0.0, 0.0, 0.0, 0.0, 0.0, 0.0, 0.0, 0.0, 0.0, 0.0, 0.0, 0.0, 0.0, 0.0, 0.0, 0.0, 0.0, 0.0, 0.0, 0.0, 0.0, 0.0, 0.0, 0.0, 0.0, 0.0, 0.0, 0.0, 0.0, 0.0, 0.0, 0.0, 0.0, 0.0, 0.0, 0.0, 0.0, 0.0, 0.0, 0.0, 0.0, 0.0, 0.0, 0.0, 0.0, 0.0, 0.0, 0.0, 0.0, 0.0, 0.0, 0.0, 0.0, 0.0, 0.0, 0.0, 0.0, 0.0, 0.0, 0.0, 0.0, 0.0, 0.0, 0.0, 0.0, 0.0, 0.0, 0.0, 0.0, 0.0, 0.0, 0.0, 0.0, 0.0, 0.0, 0.0, 0.0, 0.0, 0.0, 0.0, 0.0, 0.0, 0.0, 0.0, 0.0, 0.0, 0.0, 0.0, 0.0, 0.0, 0.0, 0.0, 0.0, 0.0, 0.0, 0.0, 0.0, 0.0, 0.0, 0.0, 0.0, 0.0, 0.0, 0.0, 0.0, 0.0, 0.0, 0.0, 0.0, 0.0, 0.0, 0.0, 0.0, 0.0, 0.0, 0.0, 0.0, 0.0, 0.0, 0.0, 0.0, 0.0, 0.0, 0.0, 0.0, 0.0, 0.0, 0.0, 0.0, 0.0, 0.0, 0.0, 0.0, 0.0, 0.0, 0.0, 0.0, 0.0, 0.0, 0.0, 0.0, 0.0, 0.0, 0.0, 0.0, 0.0, 0.0, 0.0, 0.0, 0.0, 0.0, 0.0, 0.0, 0.0, 0.0, 0.0, 0.0, 0.0, 0.0, 0.0, 0.0, 0.0, 0.0, 0.0, 0.0, 0.0, 0.0, 0.0, 0.0, 0.0, 0.0, 0.0, 0.0, 0.0, 0.0, 0.0, 0.0, 0.0, 0.0, 0.0, 0.0, 0.0, 0.0, 0.0, 0.0, 0.0, 0.0, 0.0, 0.0, 0.0, 0.0, 0.0, 0.0, 0.0, 0.0, 0.0, 0.0, 0.0, 0.0, 0.0, 0.0, 0.0, 0.0, 0.0, 0.0, 0.0, 0.0, 0.0, 0.0, 0.0, 0.0, 0.0, 0.0, 0.0, 0.0, 0.0, 0.0, 0.0, 0.0, 0.0, 0.0, 0.0, 0.0, 0.0, 0.0, 0.0, 0.0, 0.0, 0.0, 0.0, 0.0, 0.0, 0.0, 0.0, 0.0, 0.0, 0.0, 0.0, 0.0, 0.0, 0.0, 0.0, 0.0, 0.0, 0.0, 0.0, 0.0, 0.0, 0.0, 0.0, 0.0, 0.0, 0.0, 0.0, 0.0, 0.0, 0.0, 0.0, 0.0, 0.0, 0.0, 0.0, 0.0, 0.0, 0.0, 0.0, 0.0, 0.0, 0.0, 0.0, 0.0, 0.0, 0.0, 0.0, 0.0, 0.0, 0.0, 0.0, 0.0, 0.0, 0.0, 0.0, 0.0, 0.0, 0.0, 0.0, 0.0, 0.0, 0.0, 0.0, 0.0, 0.0, 0.0, 0.0, 0.0, 0.0, 0.0, 0.0, 0.0, 0.0, 0.0, 0.0, 0.0, 0.0, 0.0, 0.0, 0.0, 0.0, 0.0, 0.0, 0.0, 0.0, 0.0, 0.0, 0.0, 0.0, 0.0, 0.0, 0.0, 0.0, 0.0, 0.0, 0.0, 0.0, 0.0, 0.0, 0.0, 0.0, 0.0, 0.0, 0.0, 0.0, 0.0, 0.0, 0.0, 0.0, 0.0, 0.0, 0.0, 0.0, 0.0, 0.0, 0.0, 0.0, 0.0, 0.0, 0.0, 0.0, 0.0, 0.0, 0.0, 0.0, 0.0, 0.0, 0.0, 0.0, 0.0, 0.0, 0.0, 0.0, 0.0, 0.0, 0.0, 0.0, 0.0, 0.0, 0.0, 0.0, 0.0, 0.0, 0.0, 0.0, 0.0, 0.0, 0.0, 0.0, 0.0, 0.0, 0.0, 0.0, 0.0, 0.0, 0.0, 0.0, 0.0, 0.0, 0.0, 0.0, 0.0, 0.0, 0.0, 0.0, 0.0, 0.0, 0.0, 0.0, 0.0, 0.0, 0.0, 0.0, 0.0, 0.0, 0.0, 0.0, 0.0, 0.0, 0.0, 0.0, 0.0, 0.0, 0.0, 0.0, 0.0, 0.0, 0.0, 0.0, 0.0, 0.0, 0.0, 0.0, 0.0, 0.0, 0.0, 0.0, 0.0, 0.0, 0.0, 0.0, 0.0, 0.0, 0.0, 0.0, 0.0, 0.0, 0.0, 0.0, 0.0, 0.0, 0.0, 0.0, 0.0, 0.0, 0.0, 0.0, 0.0, 0.0, 0.0, 0.0, 0.0, 0.0, 0.0, 0.0, 0.0, 0.0, 0.0, 0.0, 0.0, 0.0, 0.0, 0.0, 0.0, 0.0, 0.0, 0.0, 0.0, 0.0, 0.0, 0.0, 0.0, 0.0, 0.0, 0.0, 0.0, 0.0, 0.0, 0.0, 0.0, 0.0, 0.0, 0.0, 0.0, 0.0, 0.0, 0.0, 0.0, 0.0, 0.0, 0.0, 0.0, 0.0, 0.0, 0.0, 0.0, 0.0, 0.0, 0.0, 0.0, 0.0, 0.0, 0.0, 0.0, 0.0, 0.0, 0.0, 0.0, 0.0, 0.0, 0.0, 0.0, 0.0, 0.0, 0.0, 0.0, 0.0, 0.0, 0.0, 0.0, 0.0, 0.0, 0.0, 0.0, 0.0, 0.0, 0.0, 0.0, 0.0, 0.0, 0.0, 0.0, 0.0, 0.0, 0.0, 0.0, 0.0, 0.0, 0.0, 0.0, 0.0, 0.0, 0.0, 0.0, 0.0, 0.0, 0.0, 0.0, 0.0, 0.0, 0.0, 0.0, 0.0, 0.0, 0.0, 0.0, 0.0, 0.0, 0.0, 0.0, 0.0, 0.0, 0.0, 0.0, 0.0, 0.0, 0.0, 0.0, 0.0, 0.0, 0.0, 0.0, 0.0, 0.0, 0.0, 0.0, 0.0, 0.0, 0.0, 0.0, 0.0, 0.0, 0.0, 0.0, 0.0, 0.0, 0.0, 0.0, 0.0, 0.0, 0.0, 0.0, 0.0, 0.0, 0.0, 0.0, 0.0, 0.0, 0.0, 0.0, 0.0, 0.0, 0.0, 0.0, 0.0, 0.0, 0.0, 0.0, 0.0, 0.0, 0.0, 0.0, 0.0, 0.0, 0.0, 0.0, 0.0, 0.0, 0.0, 0.0, 0.0, 0.0, 0.0, 0.0, 0.0, 0.0, 0.0, 0.0, 0.0, 0.0, 0.0, 0.0, 0.0, 0.0, 0.0, 0.0, 0.0, 0.0, 0.2488, 0.0, 1.0, 0.0, 1.0, 0.0, 0.2488, 0.0, 0.0, 0.0, 0.0, 0.0, 0.0, 0.0, 0.0, 0.0, 0.0, 0.0, 0.0, 0.0, 0.0, 0.0, 0.0, 0.0, 0.0, 0.0, 0.0, 0.0, 0.0, 0.0, 0.0, 0.0, 0.0, 0.0, 0.0, 0.0, 0.0, 0.0, 0.0, 0.0, 0.0, 0.0, 0.0, 0.0, 0.0, 0.0, 0.0, 0.0, 0.0, 0.0, 0.0, 0.0, 0.0, 0.0, 0.0, 0.0, 0.0, 0.0, 0.0, 0.0, 0.0, 0.0, 0.0, 0.0, 0.0, 0.0, 0.0, 0.0, 0.0, 0.0, 0.0, 0.0, 0.0, 0.0, 0.0, 0.0, 0.0, 0.0, 0.0, 0.0, 0.0, 0.0, 0.0, 0.0, 0.0, 0.0, 1.0, 0.0, 1.0, 0.0, 1.0, 0.0, 1.0, 0.0, 1.0, 0.0, 1.0, 0.0, 1.0, 0.0, 1.0, 0.0, 1.0, 0.0, 1.0, 0.0, 1.0, 0.0, 1.0, 0.0, 1.0, 0.0, 1.0, 0.0, 1.0, 0.0, 1.0, 0.0, 0.0, 0.0, 0.0, 0.0, 0.0, 0.0, 0.0, 0.0, 0.0, 0.0, 0.0, 0.0, 0.0, 0.0, 0.0, 0.0, 1.0, 0.0, 1.0, 0.0, 1.0, 0.0, 1.0, 0.0, 1.0, 0.0, 1.0, 0.0, 1.0, 0.0, 1.0, 0.0, 0.2488, 0.0, 0.0, 0.0, 0.0, 0.0, 0.2488, 0.0, 0.0, 0.0, 0.0, 0.0, 0.0, 0.0, 0.0, 0.0, 0.0, 0.0, 0.0, 0.0, 0.0, 0.0, 0.0, 0.0, 0.0, 0.0, 0.0, 0.0, 0.0, 0.0, 0.0, 0.0, 0.0, 0.0, 0.0, 0.0, 0.0, 0.0, 0.0, 0.0, 0.0, 0.0, 0.0, 0.0, 0.0, 0.0, 0.0, 0.0, 0.0, 0.0, 0.0, 0.0, 0.0, 0.0, 0.0, 0.0, 0.0, 0.0, 0.0, 0.0, 0.0, 0.0, 0.0, 0.0, 0.0, 0.0, 0.0, 0.0, 0.0, 0.0, 0.0, 0.0, 0.0, 0.0, 0.0, 1.0, 0.1234, 1.0, 0.2488, 1.0, 0.2488, 1.0, 0.1234, 1.0, 0.4976, 1.0, 0.7433, 1.0, 0.7433, 1.0, 0.4976, 0.0, 0.0, 0.0, 1.0, 0.0, 1.0, 0.0, 1.0, 0.0, 1.0, 0.0, 0.0, 0.0, 1.0, 0.0, 1.0, 0.0, 0.0, 0.0, 0.0, 0.0, 0.0, 0.0, 0.0, 0.0, 0.0, 0.0, 0.0, 0.0, 0.0, 0.0, 0.0, 0.0, 0.0, 0.0, 0.0, 0.0, 0.0, 0.0, 0.0, 0.0, 0.0, 0.0, 0.0, 0.0, 0.0, 0.0, 0.0, 0.0, 0.0, 0.0, 0.0, 0.0, 0.0, 0.0, 0.0, 0.0, 0.0, 0.0, 0.0, 0.0, 0.0, 0.0, 0.0, 0.0, 0.0, 0.0, 0.0, 0.0, 0.0, 0.0, 0.0, 0.0, 0.0, 0.0, 0.0, 0.0, 0.0, 0.0, 0.0, 0.0, 0.0, 0.0, 0.0, 0.0, 0.0, 0.0, 0.0, 0.0, 0.0, 0.0, 0.0, 0.0, 0.0, 0.0, 0.0, 0.0, 0.0, 0.0, 0.0, 0.0, 0.0, 0.0, 0.0, 0.0, 0.0, 0.0, 0.0, 0.0, 0.0, 0.0, 0.0, 0.0, 0.0, 0.0, 0.0, 0.0, 0.0, 0.0, 0.0, 0.0, 0.0, 0.0, 1.0, 0.0, 1.0, 0.0, 1.0, 0.0, 1.0, 0.0, 0.0, 0.0, 0.0, 0.0, 0.0, 0.0, 0.0, 0.0, 0.0, 0.0, 0.0, 0.0, 0.0, 0.0, 0.0, 0.0, 1.0, 0.0, 1.0, 0.0, 1.0, 0.0, 1.0, 0.0, 1.0, 0.0, 1.0, 0.0, 1.0, 0.0, 1.0, 0.0, 0.0, 0.0, 0.0, 0.0, 0.0, 0.0, 0.0, 1.0, 0.2488, 1.0, 0.4976, 1.0, 0.4976, 1.0, 0.2488, 0.0, 0.0, 0.0, 0.0, 0.0, 0.0, 0.0, 0.0, 0.0, 1.0, 0.0, 1.0, 0.0, 1.0, 0.0, 1.0, 0.0, 0.0, 0.0, 0.0, 0.0, 0.0, 0.0, 0.0, 0.0, 1.0, 0.0, 1.0, 0.0, 1.0, 0.0, 1.0, 0.0, 1.0, 0.0, 1.0, 0.0, 1.0, 0.0, 1.0, 0.4837, 1.0, 0.0, 1.0, 0.0, 1.0, 0.4837, 1.0, 0.0, 1.0, 0.0, 0.0, 0.0, 1.0, 0.0, 1.0, 0.0, 1.0, 0.0, 1.0, 1.0, 0.7433, 1.0, 1.0, 1.0, 1.0, 1.0, 0.7433, 0.4837, 0.0, 1.0, 0.0, 1.0, 0.0, 0.4837, 0.0, 0.0, 0.0, 0.0, 0.0, 0.0, 0.0, 0.0, 0.0, 0.0, 0.0, 0.0, 0.0, 0.0, 0.0, 0.0, 0.0, 0.0, 0.0, 0.0, 0.0, 0.0, 0.0, 0.0, 0.0, 0.0, 0.0, 0.0, 0.0, 0.0, 0.0, 0.0, 0.0, 0.0, 0.0, 0.0, 0.0, 0.0, 0.0, 0.0, 0.0, 0.0, 0.0, 0.0, 0.0, 0.0, 0.0, 0.0, 0.0, 0.0, 0.0, 0.0, 0.0, 0.0, 0.0, 0.0, 0.0, 0.0, 0.0, 0.0, 0.0, 0.0, 0.0, 0.0, 0.0, 0.0, 0.0, 0.0, 0.0, 0.0, 0.0, 0.0, 0.0, 0.0, 0.0, 0.0, 0.0, 0.0, 0.0, 0.0, 0.0, 0.0, 0.0, 0.0, 0.0, 0.0, 0.0, 0.0, 0.0, 0.0, 0.0, 0.0, 0.0, 0.0, 0.0, 0.0, 0.0, 0.0, 0.0, 0.0, 0.0, 0.0, 0.0, 0.0, 0.0, 0.0, 0.0, 0.0, 0.0, 0.0, 0.0, 0.0, 0.0, 0.0, 0.0, 0.0, 0.0, 0.0, 0.0, 0.0, 0.0, 0.0, 0.0, 0.0, 0.0, 0.0, 0.0, 0.0, 0.0, 0.0, 0.0, 0.0, 0.0, 0.0, 0.0, 0.0, 0.0, 0.0, 0.0, 0.0, 0.0, 0.0, 0.0, 0.0, 0.0, 0.0, 0.0, 0.0, 0.0, 0.0, 0.0, 0.0, 0.0, 0.0, 0.0, 0.0, 0.0, 0.0, 0.0, 0.0, 0.0, 0.0, 0.0, 0.0, 0.0, 0.0, 0.0, 0.0, 0.0, 0.0, 0.0, 0.0, 0.0, 0.0, 0.0, 0.0, 0.0, 0.0, 1.0, 0.0, 1.0, 0.0, 1.0, 1.0, 0.0, 1.0, 0.1234, 1.0, 0.1234, 1.0, 0.0, 0.0, 0.0, 0.0, 0.1234, 0.0, 0.1234, 0.0, 0.0, 0.0, 0.0, 0.0, 0.1234, 0.0, 0.1234, 0.0, 0.0, 0.0, 0.0, 0.0, 0.1234, 0.0, 0.1234, 0.0, 0.0, 0.0, 0.0, 0.0, 0.1234, 0.0, 0.1234, 0.0, 0.0, 1.0, 0.0, 1.0, 0.1234, 1.0, 0.1234, 1.0, 0.0, 0.0, 1.0, 0.0, 1.0, 0.0, 0.0, 0.0, 0.0, 0.0, 1.0, 0.0, 0.0, 0.0, 0.0, 0.0, 1.0, 0.0, 1.0, 0.0, 0.0, 0.0, 0.0, 0.0, 1.0, 0.0, 0.0, 0.0, 1.0, 0.0, 0.0, 0.0, 0.0, 0.0, 0.0, 0.0, 1.0, 0.0, 0.0, 1.0, 0.4976, 1.0, 0.4976, 1.0, 0.4976, 1.0, 0.4976, 1.0, 0.4976, 1.0, 0.7433, 1.0, 0.7433, 1.0, 0.4976, 1.0, 0.7433, 1.0, 0.4976, 1.0, 0.4976, 1.0, 0.7433, 1.0, 0.7433, 1.0, 0.7433, 1.0, 0.7433, 1.0, 0.7433, 1.0, 0.4976, 1.0, 0.7433, 0.0, 0.0, 1.0, 0.7433, 1.0, 0.4976, 1.0, 0.4976, 1.0, 0.7433, 1.0, 0.4976, 1.0, 0.7433, 1.0, 0.7433, 1.0, 0.4976, 1.0, 0.7433, 1.0, 0.7433, 1.0, 0.7433, 1.0, 0.7433, 1.0, 0.7433, 0.0, 0.0, 1.0, 0.7433, 1.0, 0.4976, 0.0, 0.0, 1.0, 0.4976, 1.0, 0.7433, 1.0, 0.4976, 0.0, 0.0, 1.0, 0.7433, 1.0, 0.7433, 1.0, 0.7433, 1.0, 0.7433, 1.0, 0.7433, 1.0, 0.4976, 1.0, 0.4976, 1.0, 0.7433, 1.0, 0.4976, 1.0, 0.7433, 1.0, 0.7433, 1.0, 0.4976, 1.0, 0.4976, 1.0, 0.4976, 1.0, 0.4976, 1.0, 0.4976, 1.0, 0.7433, 1.0, 0.7433, 1.0, 0.7433, 1.0, 0.7433, 0.0, 0.0, 1.0, 0.7433, 1.0, 0.7433, 1.0, 0.7433, 1.0, 0.7433, 1.0, 0.7433, 1.0, 0.7433, 1.0, 1.0, 1.0, 0.7433, 1.0, 0.7433, 1.0, 1.0, 1.0, 1.0, 1.0, 0.7433, 0.0, 0.0, 1.0, 1.0, 1.0, 0.7433, 1.0, 0.7433, 1.0, 1.0, 1.0, 0.7433, 1.0, 1.0, 0.0, 0.0, 1.0, 0.7433, 1.0, 0.7433, 0.0, 0.0, 0.0, 0.0, 1.0, 1.0, 1.0, 1.0, 0.0, 0.0, 1.0, 1.0, 0.0, 0.0, 1.0, 1.0, 1.0, 1.0, 0.0, 0.0, 0.0, 0.0, 1.0, 1.0, 1.0, 1.0, 1.0, 1.0, 1.0, 1.0, 1.0, 1.0, 0.0, 0.0, 0.0, 0.0, 1.0, 1.0, 0.0, 0.0, 1.0, 1.0, 1.0, 1.0, 0.0, 0.0, 0.0, 0.0, 0.0, 0.0, 1.0, 0.4976, 1.0, 0.4976, 1.0, 0.4976, 1.0, 0.4976, 1.0, 0.2488, 1.0, 0.4976, 1.0, 0.4976, 1.0, 0.2488, 1.0, 0.4976, 1.0, 0.4976, 1.0, 0.4976, 1.0, 0.4976, 1.0, 0.2488, 1.0, 0.2488, 1.0, 0.2488, 1.0, 0.2488, 1.0, 0.2488, 1.0, 0.4976, 1.0, 0.4976, 1.0, 0.2488, 1.0, 0.4976, 1.0, 0.2488, 1.0, 0.2488, 1.0, 0.4976, 1.0, 0.2488, 1.0, 0.4976, 1.0, 0.4976, 1.0, 0.2488, 1.0, 0.2488, 1.0, 0.2488, 1.0, 0.2488, 1.0, 0.2488, 0.0, 0.0, 1.0, 0.4976, 1.0, 0.4976, 1.0, 0.2488, 0.0, 0.0, 1.0, 0.4976, 1.0, 0.2488, 0.0, 0.0, 1.0, 0.2488, 0.0, 0.0, 0.0, 0.0, 0.0, 0.0, 0.0, 0.0, 0.4837, 0.0, 0.4837, 0.0, 0.0, 0.0, 1.0, 1.0, 0.4837, 1.0, 0.4837, 1.0, 1.0, 1.0, 0.0, 0.4976, 0.4837, 0.4976, 0.4837, 0.7433, 0.0, 0.7433, 0.0, 0.0, 0.4837, 0.0, 0.4837, 0.0, 0.0, 0.0, 1.0, 1.0, 0.4837, 1.0, 0.4837, 1.0, 1.0, 1.0, 1.0, 1.0, 0.4837, 1.0, 0.4837, 1.0, 1.0, 1.0, 0.0, 0.2488, 0.4837, 0.2488, 0.4837, 0.4976, 0.0, 0.4976, 1.0, 0.2488, 1.0, 0.2488, 1.0, 0.1234, 1.0, 1.0, 1.0, 1.0, 1.0, 1.0, 1.0, 0.7433, 1.0, 0.7433, 1.0, 0.7433, 0.0, 0.0, 0.0, 0.0, 0.0, 0.0, 0.0, 0.0, 0.0, 0.0, 0.0, 0.0, 0.0, 0.0, 0.0, 0.0, 0.4837, 0.1234, 0.4837, 0.0, 0.4837, 0.0, 0.4837, 0.1234, 0.4837, 0.1234, 0.4837, 0.1234, 1.0, 0.1234, 1.0, 0.1234, 1.0, 0.1234, 0.4837, 0.1234, 0.4837, 0.1234, 1.0, 0.1234, 1.0, 0.0, 1.0, 0.1234, 1.0, 0.1234, 1.0, 0.0, 1.0, 0.0, 1.0, 0.0, 0.4837, 0.0, 0.4837, 0.0, 0.4837, 0.0, 1.0, 0.0, 1.0, 0.1234, 0.4837, 0.1234, 0.4837, 0.0, 1.0, 0.0, 1.0, 0.0, 0.4837, 0.0, 0.4837, 0.1234, 0.4837, 0.0, 0.4837, 0.0, 0.4837, 0.1234, 1.0, 0.0, 1.0, 0.1234, 1.0, 0.1234, 1.0, 0.0, 0.0, 0.0, 0.0, 0.0, 0.0, 0.0, 0.0, 0.0, 0.0, 0.0, 0.0, 0.0, 0.0, 0.0, 0.0, 0.0, 0.0, 0.0, 1.0, 0.0, 1.0, 0.0, 0.4837, 0.2488, 0.0, 0.2488, 0.0, 0.1234, 0.0, 0.0, 0.0, 0.1234, 0.0, 0.0, 0.4837, 0.0, 0.0, 0.0, 0.4837, 0.0, 0.4837, 0.0, 0.0, 0.0, 0.0, 0.0, 0.0, 1.0, 0.0, 0.7433, 0.4837, 0.7433, 0.4837, 1.0, 0.0, 1.0, 0.4837, 1.0, 0.4837, 1.0, 0.0, 1.0, 0.0, 1.0, 0.0, 0.0, 0.0, 1.0, 0.0, 1.0, 0.0, 0.0, 0.0, 0.0, 0.0, 1.0, 0.0, 1.0, 0.0, 1.0, 0.0, 1.0, 0.0, 1.0])
me_plane.use_remesh_fix_poles = True
me_plane.use_remesh_preserve_attributes = False
me_plane.use_mirror_vertex_groups = False
me_plane.update()

# ---- objects
ob_light = bpy.data.objects.new('Light', light_light)
ob_camera = bpy.data.objects.new('Camera', cam_camera)
ob_empty = bpy.data.objects.new('Empty', None)
ob_plane = bpy.data.objects.new('Plane', me_plane)
ob_empty_001 = bpy.data.objects.new('Empty.001', None)

# ---- transforms, parenting, visibility, modifiers, constraints
ob_light.location = (4.076, 1.005, 5.904)
ob_light.rotation_euler = (0.6503, 0.05522, 1.866)
ob_light.lock_rotations_4d = False
ob_light.empty_display_type = 'ARROWS'
ob_light.color = (0.0, 0.0, 0.0, 0.0)
ob_light.lineart.crease_threshold = 0.0
ob_camera.location = (7.359, -6.926, 4.958)
ob_camera.rotation_euler = (1.109, 0.0, 0.8149)
ob_camera.lock_rotations_4d = False
ob_camera.empty_display_type = 'ARROWS'
ob_camera.color = (0.0, 0.0, 0.0, 0.0)
ob_camera.display_type = 'WIRE'
ob_camera.lineart.crease_threshold = 0.0
ob_empty.location = (0.0, 0.0, 0.0)
ob_empty.rotation_euler = (1.571, 0.0, 0.0)
ob_empty.empty_display_type = 'IMAGE'
ob_empty.empty_display_size = 12.54
ob_empty.empty_image_offset = (-0.3895, -0.1994)
ob_empty.lineart.crease_threshold = 0.0
ob_plane.location = (0.0, 0.0, 0.0)
ob_plane.lineart.crease_threshold = 0.0
_m = ob_plane.modifiers.new('Mirror', 'MIRROR')
_m.use_axis = (False, True, False)
ob_empty_001.location = (0.1388, -1.075, -9.323)
ob_empty_001.rotation_euler = (1.571, 0.0, 1.571)
ob_empty_001.empty_display_type = 'IMAGE'
ob_empty_001.empty_display_size = 26.27
ob_empty_001.empty_image_offset = (-0.6632, -0.09515)
ob_empty_001.lineart.crease_threshold = 0.0

# ---- collection membership
col_collection.objects.link(ob_light)
col_collection.objects.link(ob_camera)
col_collection.objects.link(ob_empty)
col_collection.objects.link(ob_plane)
col_collection.objects.link(ob_empty_001)

# ---- scene / render settings (as saved in the file)
scene.camera = ob_camera
scene.frame_start = 1; scene.frame_end = 250; scene.frame_set(1)
scene.render.engine = 'BLENDER_EEVEE_NEXT'
scene.cycles.use_denoising = False
scene.cycles.samples = 128
scene.cycles.sampling_pattern = 'TABULATED_SOBOL'
scene.cycles.use_adaptive_sampling = False
scene.cycles.use_light_tree = False
scene.view_settings.view_transform = 'Filmic'
bpy.context.view_layer.update()
